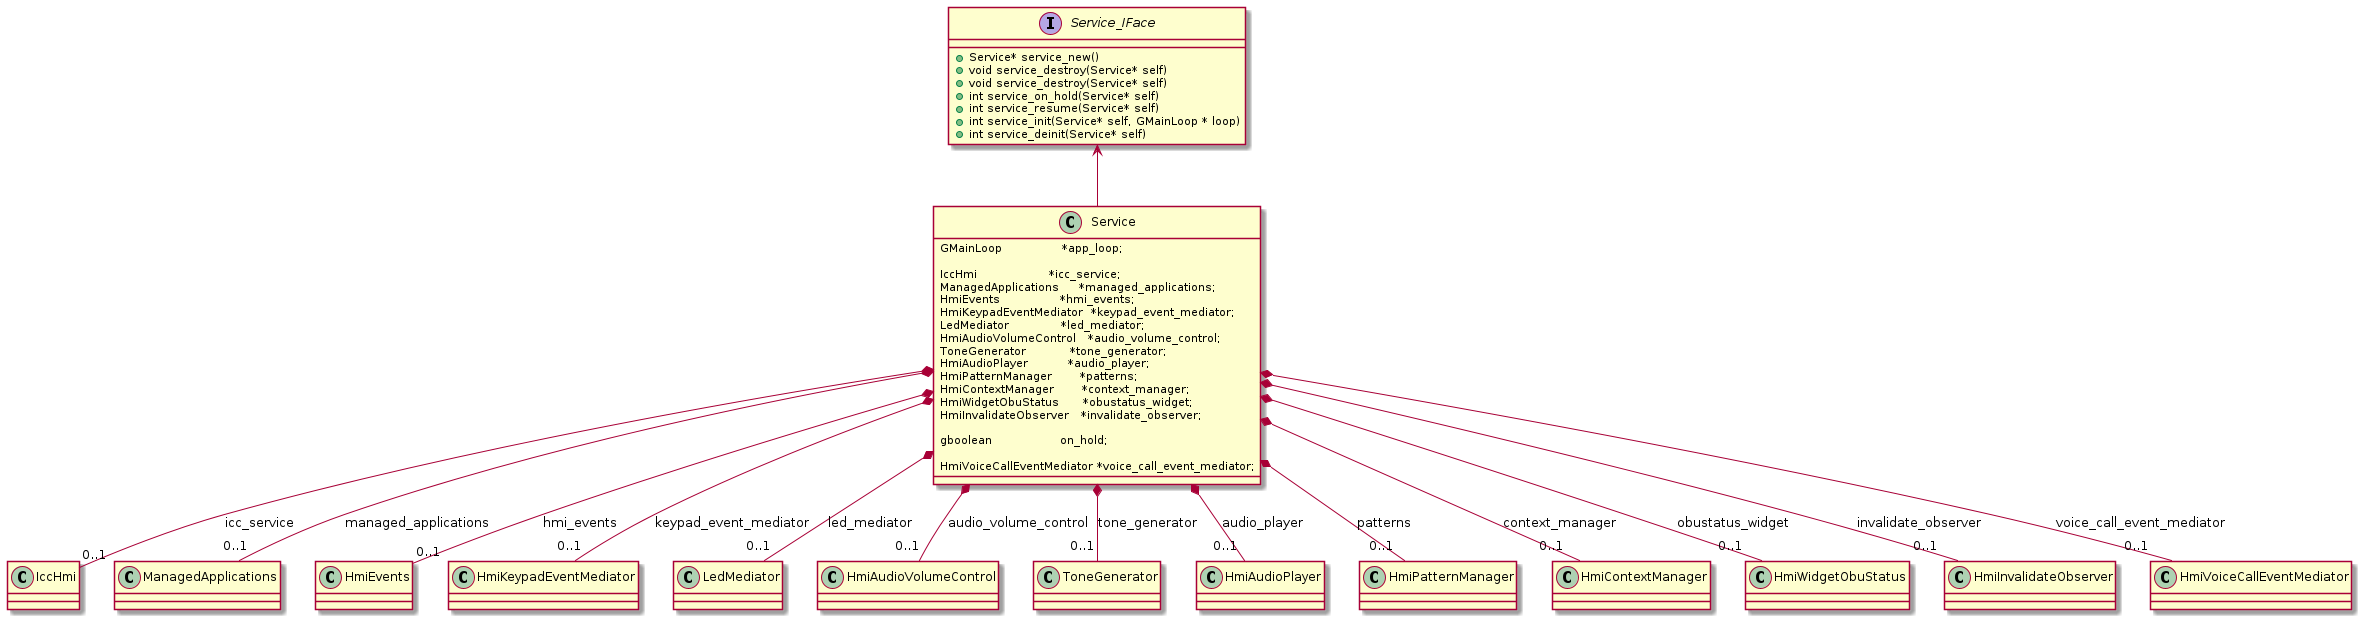

The diagram above was rendered by PlantUML. Its source (embedded in the PNG):
@startuml 

class IccHmi
class ManagedApplications 
class HmiEvents
class HmiKeypadEventMediator
class LedMediator
class HmiAudioVolumeControl
class ToneGenerator
class HmiAudioPlayer
class HmiPatternManager
class HmiContextManager
class HmiWidgetObuStatus
class HmiInvalidateObserver
class HmiVoiceCallEventMediator

'Service_IFace 
interface Service_IFace{
	
	+Service* service_new()
	+void service_destroy(Service* self)
	+void service_destroy(Service* self)
	+int service_on_hold(Service* self)
	+int service_resume(Service* self)
	+int service_init(Service* self, GMainLoop * loop)
	+int service_deinit(Service* self)
	
}

class Service{

    GMainLoop               *app_loop;

    IccHmi                  *icc_service;
    ManagedApplications     *managed_applications;
    HmiEvents               *hmi_events;
    HmiKeypadEventMediator  *keypad_event_mediator;
    LedMediator             *led_mediator;
    HmiAudioVolumeControl   *audio_volume_control;
    ToneGenerator           *tone_generator;
    HmiAudioPlayer          *audio_player;
    HmiPatternManager       *patterns;
    HmiContextManager       *context_manager;
    HmiWidgetObuStatus      *obustatus_widget;
    HmiInvalidateObserver   *invalidate_observer;

    gboolean                 on_hold;

    HmiVoiceCallEventMediator *voice_call_event_mediator;
}
  

'Relationships 

Service_IFace <-- Service
Service *-- "0..1" IccHmi: icc_service
Service *-- "0..1" ManagedApplications: managed_applications
Service *-- "0..1" HmiEvents: hmi_events
Service *-- "0..1" HmiKeypadEventMediator: keypad_event_mediator
Service *-- "0..1" LedMediator: led_mediator
Service *-- "0..1" HmiAudioVolumeControl: audio_volume_control
Service *-- "0..1" ToneGenerator: tone_generator
Service *-- "0..1" HmiAudioPlayer: audio_player
Service *-- "0..1" HmiPatternManager: patterns
Service *-- "0..1" HmiContextManager: context_manager
Service *-- "0..1" HmiWidgetObuStatus: obustatus_widget
Service *-- "0..1" HmiInvalidateObserver: invalidate_observer
Service *-- "0..1" HmiVoiceCallEventMediator: voice_call_event_mediator

@enduml